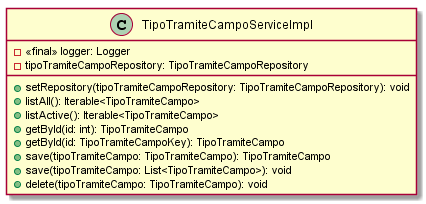

The diagram above was rendered by PlantUML. Its source (embedded in the PNG):
@startuml TipoTramiteCampoServiceImpl

class TipoTramiteCampoServiceImpl{
 - <<final>> logger: Logger
 - tipoTramiteCampoRepository: TipoTramiteCampoRepository
 + setRepository(tipoTramiteCampoRepository: TipoTramiteCampoRepository): void
 + listAll(): Iterable<TipoTramiteCampo>
 + listActive(): Iterable<TipoTramiteCampo>
 + getById(id: int): TipoTramiteCampo
 + getById(id: TipoTramiteCampoKey): TipoTramiteCampo
 + save(tipoTramiteCampo: TipoTramiteCampo): TipoTramiteCampo
 + save(tipoTramiteCampo: List<TipoTramiteCampo>): void
 + delete(tipoTramiteCampo: TipoTramiteCampo): void
}

@enduml